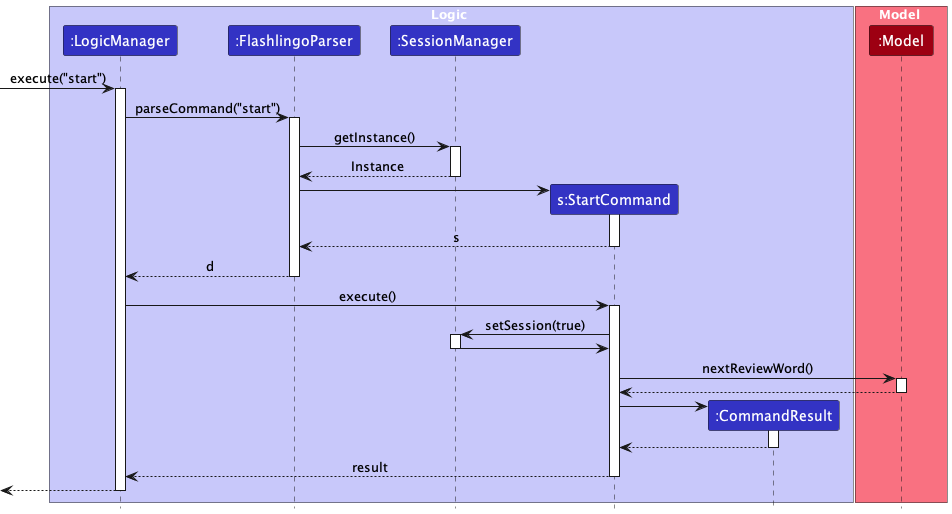

The diagram above was rendered by PlantUML. Its source (embedded in the PNG):
@startuml
!include style.puml
skinparam ArrowFontStyle plain

box Logic LOGIC_COLOR_T1
participant ":LogicManager" as LogicManager LOGIC_COLOR
participant ":FlashlingoParser" as FlashlingoParser LOGIC_COLOR
participant ":SessionManager" as SessionManager LOGIC_COLOR
participant "s:StartCommand" as StartCommand LOGIC_COLOR
participant ":CommandResult" as CommandResult LOGIC_COLOR
end box

box Model MODEL_COLOR_T1
participant ":Model" as Model MODEL_COLOR
end box

[-> LogicManager : execute("start")
activate LogicManager

LogicManager -> FlashlingoParser : parseCommand("start")
activate FlashlingoParser

FlashlingoParser -> SessionManager : getInstance()
activate SessionManager

SessionManager --> FlashlingoParser : Instance
deactivate SessionManager

create StartCommand
FlashlingoParser -> StartCommand
activate StartCommand

StartCommand --> FlashlingoParser : s
deactivate StartCommand

FlashlingoParser --> LogicManager : d
deactivate FlashlingoParser

LogicManager -> StartCommand : execute()
activate StartCommand

StartCommand -> SessionManager : setSession(true)
activate SessionManager

SessionManager -> StartCommand :
deactivate SessionManager
StartCommand -> Model : nextReviewWord()
activate Model

Model --> StartCommand
deactivate Model

create CommandResult
StartCommand -> CommandResult
activate CommandResult

CommandResult --> StartCommand
deactivate CommandResult

StartCommand --> LogicManager : result
deactivate StartCommand

[<--LogicManager
deactivate LogicManager
@enduml